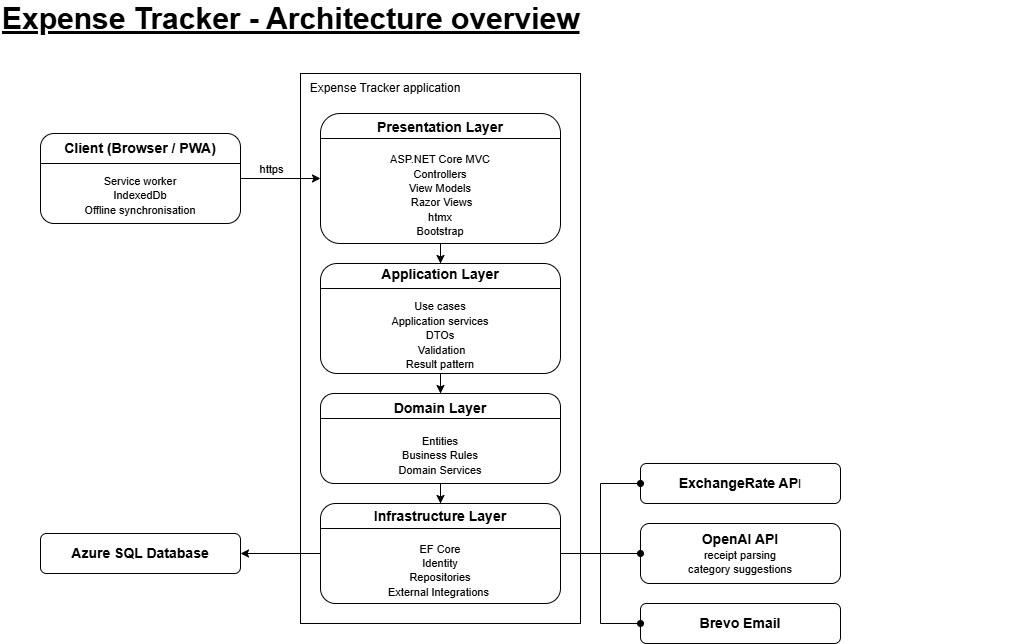

The diagram above was exported from draw.io. Its source (the exported page's mxGraphModel, read from the mxfile embedded in the PNG):
<mxGraphModel dx="1414" dy="757" grid="1" gridSize="10" guides="1" tooltips="1" connect="1" arrows="1" fold="1" page="1" pageScale="1" pageWidth="1169" pageHeight="827" background="#ffffff" math="0" shadow="0">
  <root>
    <mxCell id="0" />
    <mxCell id="1" parent="0" />
    <mxCell id="L614cPiIBolxnECqQ9cL-6" edge="1" parent="1" source="L614cPiIBolxnECqQ9cL-3" style="edgeStyle=orthogonalEdgeStyle;rounded=0;orthogonalLoop=1;jettySize=auto;html=1;" target="L614cPiIBolxnECqQ9cL-5" value="">
      <mxGeometry relative="1" as="geometry" />
    </mxCell>
    <mxCell id="L614cPiIBolxnECqQ9cL-8" connectable="0" parent="L614cPiIBolxnECqQ9cL-6" style="edgeLabel;html=1;align=center;verticalAlign=middle;resizable=0;points=[];" value="https" vertex="1">
      <mxGeometry relative="1" x="-0.197" as="geometry">
        <mxPoint x="-2" y="-10" as="offset" />
      </mxGeometry>
    </mxCell>
    <mxCell id="L614cPiIBolxnECqQ9cL-12" edge="1" parent="1" source="L614cPiIBolxnECqQ9cL-5" style="edgeStyle=orthogonalEdgeStyle;rounded=0;orthogonalLoop=1;jettySize=auto;html=1;" target="L614cPiIBolxnECqQ9cL-11" value="">
      <mxGeometry relative="1" as="geometry" />
    </mxCell>
    <mxCell id="L614cPiIBolxnECqQ9cL-14" edge="1" parent="1" source="L614cPiIBolxnECqQ9cL-11" style="edgeStyle=orthogonalEdgeStyle;rounded=0;orthogonalLoop=1;jettySize=auto;html=1;" target="L614cPiIBolxnECqQ9cL-13" value="">
      <mxGeometry relative="1" as="geometry" />
    </mxCell>
    <mxCell id="L614cPiIBolxnECqQ9cL-16" edge="1" parent="1" source="L614cPiIBolxnECqQ9cL-13" style="edgeStyle=orthogonalEdgeStyle;rounded=0;orthogonalLoop=1;jettySize=auto;html=1;" target="L614cPiIBolxnECqQ9cL-15" value="">
      <mxGeometry relative="1" as="geometry" />
    </mxCell>
    <mxCell id="L614cPiIBolxnECqQ9cL-18" edge="1" parent="1" source="L614cPiIBolxnECqQ9cL-15" style="edgeStyle=orthogonalEdgeStyle;rounded=0;orthogonalLoop=1;jettySize=auto;html=1;" target="L614cPiIBolxnECqQ9cL-17" value="">
      <mxGeometry relative="1" as="geometry" />
    </mxCell>
    <mxCell id="L614cPiIBolxnECqQ9cL-17" parent="1" style="whiteSpace=wrap;html=1;rounded=1;" value="&lt;b style=&quot;&quot;&gt;&lt;font style=&quot;font-size: 14px;&quot;&gt;Azure SQL Database&lt;/font&gt;&lt;/b&gt;" vertex="1">
      <mxGeometry height="40" width="200" x="40" y="570" as="geometry" />
    </mxCell>
    <mxCell id="El9pkNdNVfLeEPNRrQbu-2" connectable="0" parent="1" style="group" value="" vertex="1">
      <mxGeometry height="90" width="200" x="40" y="170" as="geometry" />
    </mxCell>
    <mxCell id="L614cPiIBolxnECqQ9cL-3" parent="El9pkNdNVfLeEPNRrQbu-2" style="whiteSpace=wrap;html=1;rounded=1;" value="&lt;font style=&quot;font-size: 14px;&quot;&gt;&lt;b style=&quot;&quot;&gt;Client (Browser / PWA)&lt;/b&gt;&lt;/font&gt;&lt;div&gt;&lt;span style=&quot;font-size: 14px;&quot;&gt;&lt;b&gt;&lt;br&gt;&lt;/b&gt;&lt;/span&gt;&lt;div&gt;&lt;span style=&quot;font-size: 11px;&quot;&gt;Service worker&lt;/span&gt;&lt;/div&gt;&lt;div&gt;&lt;span style=&quot;font-size: 11px;&quot;&gt;IndexedDb&lt;/span&gt;&lt;/div&gt;&lt;div&gt;&lt;span style=&quot;font-size: 11px;&quot;&gt;Offline synchronisation&lt;/span&gt;&lt;/div&gt;&lt;/div&gt;" vertex="1">
      <mxGeometry height="90" width="200" as="geometry" />
    </mxCell>
    <mxCell id="El9pkNdNVfLeEPNRrQbu-1" parent="El9pkNdNVfLeEPNRrQbu-2" style="line;strokeWidth=1;html=1;" value="" vertex="1">
      <mxGeometry height="10" width="200" y="25" as="geometry" />
    </mxCell>
    <mxCell id="El9pkNdNVfLeEPNRrQbu-4" connectable="0" parent="1" style="group" value="" vertex="1">
      <mxGeometry height="510" width="260" x="320" y="150" as="geometry" />
    </mxCell>
    <mxCell id="L614cPiIBolxnECqQ9cL-5" parent="El9pkNdNVfLeEPNRrQbu-4" style="whiteSpace=wrap;html=1;rounded=1;" value="&lt;font style=&quot;font-size: 14px;&quot;&gt;&lt;b style=&quot;&quot;&gt;Presentation Layer&lt;/b&gt;&lt;/font&gt;&lt;div&gt;&lt;span style=&quot;font-size: 14px;&quot;&gt;&lt;b&gt;&lt;br&gt;&lt;/b&gt;&lt;/span&gt;&lt;div&gt;&lt;font style=&quot;font-size: 11px;&quot;&gt;ASP.NET Core MVC&lt;/font&gt;&lt;/div&gt;&lt;div&gt;&lt;font style=&quot;font-size: 11px;&quot;&gt;Controllers&lt;/font&gt;&lt;/div&gt;&lt;div&gt;&lt;font style=&quot;font-size: 11px;&quot;&gt;View Models&lt;/font&gt;&lt;/div&gt;&lt;div&gt;&lt;font style=&quot;font-size: 11px;&quot;&gt;&amp;nbsp;Razor Views&lt;/font&gt;&lt;/div&gt;&lt;div&gt;&lt;font style=&quot;font-size: 11px;&quot;&gt;htmx&lt;/font&gt;&lt;/div&gt;&lt;div&gt;&lt;font style=&quot;font-size: 11px;&quot;&gt;Bootstrap&lt;/font&gt;&lt;/div&gt;&lt;/div&gt;" vertex="1">
      <mxGeometry height="130" width="240" as="geometry" />
    </mxCell>
    <mxCell id="El9pkNdNVfLeEPNRrQbu-3" parent="El9pkNdNVfLeEPNRrQbu-4" style="line;strokeWidth=1;html=1;" value="" vertex="1">
      <mxGeometry height="10" width="240" y="20" as="geometry" />
    </mxCell>
    <mxCell id="El9pkNdNVfLeEPNRrQbu-17" parent="El9pkNdNVfLeEPNRrQbu-4" style="rounded=0;whiteSpace=wrap;html=1;fillColor=none;" value="" vertex="1">
      <mxGeometry height="550" width="280" x="-20" y="-40" as="geometry" />
    </mxCell>
    <mxCell id="El9pkNdNVfLeEPNRrQbu-18" parent="El9pkNdNVfLeEPNRrQbu-4" style="text;html=1;whiteSpace=wrap;strokeColor=none;fillColor=none;align=center;verticalAlign=middle;rounded=0;" value="Expense Tracker application" vertex="1">
      <mxGeometry height="30" width="190" x="-30" y="-40" as="geometry" />
    </mxCell>
    <mxCell id="El9pkNdNVfLeEPNRrQbu-8" connectable="0" parent="1" style="group" value="" vertex="1">
      <mxGeometry height="110" width="240" x="320" y="300" as="geometry" />
    </mxCell>
    <mxCell id="L614cPiIBolxnECqQ9cL-11" parent="El9pkNdNVfLeEPNRrQbu-8" style="whiteSpace=wrap;html=1;rounded=1;" value="&lt;font style=&quot;font-size: 14px;&quot;&gt;&lt;b style=&quot;&quot;&gt;Application Layer&lt;/b&gt;&lt;/font&gt;&lt;div&gt;&lt;span style=&quot;font-size: 14px;&quot;&gt;&lt;b&gt;&lt;br&gt;&lt;/b&gt;&lt;/span&gt;&lt;div&gt;&lt;font style=&quot;font-size: 11px;&quot;&gt;Use cases&lt;/font&gt;&lt;/div&gt;&lt;div&gt;&lt;font style=&quot;font-size: 11px;&quot;&gt;Application services&lt;/font&gt;&lt;/div&gt;&lt;div&gt;&lt;font style=&quot;font-size: 11px;&quot;&gt;DTOs&lt;/font&gt;&lt;/div&gt;&lt;div&gt;&lt;font style=&quot;font-size: 11px;&quot;&gt;&amp;nbsp;Validation&lt;/font&gt;&lt;/div&gt;&lt;div&gt;&lt;font style=&quot;font-size: 11px;&quot;&gt;Result pattern&lt;/font&gt;&lt;/div&gt;&lt;/div&gt;" vertex="1">
      <mxGeometry height="110" width="240" as="geometry" />
    </mxCell>
    <mxCell id="El9pkNdNVfLeEPNRrQbu-5" parent="El9pkNdNVfLeEPNRrQbu-8" style="line;strokeWidth=1;html=1;" value="" vertex="1">
      <mxGeometry height="10" width="240" y="20" as="geometry" />
    </mxCell>
    <mxCell id="El9pkNdNVfLeEPNRrQbu-9" connectable="0" parent="1" style="group" value="" vertex="1">
      <mxGeometry height="90" width="240" x="320" y="430" as="geometry" />
    </mxCell>
    <mxCell id="L614cPiIBolxnECqQ9cL-13" parent="El9pkNdNVfLeEPNRrQbu-9" style="whiteSpace=wrap;html=1;rounded=1;" value="&lt;font style=&quot;font-size: 14px;&quot;&gt;&lt;b style=&quot;&quot;&gt;Domain Layer&lt;/b&gt;&lt;/font&gt;&lt;div&gt;&lt;span style=&quot;font-size: 14px;&quot;&gt;&lt;b&gt;&lt;br&gt;&lt;/b&gt;&lt;/span&gt;&lt;div&gt;&lt;span style=&quot;font-size: 11px; background-color: transparent; color: light-dark(rgb(0, 0, 0), rgb(255, 255, 255));&quot;&gt;Entities&lt;/span&gt;&lt;/div&gt;&lt;/div&gt;&lt;div&gt;&lt;span style=&quot;font-size: 11px; background-color: transparent; color: light-dark(rgb(0, 0, 0), rgb(255, 255, 255));&quot;&gt;Business Rules&lt;/span&gt;&lt;/div&gt;&lt;div&gt;&lt;span style=&quot;font-size: 11px; background-color: transparent; color: light-dark(rgb(0, 0, 0), rgb(255, 255, 255));&quot;&gt;Domain Services&lt;/span&gt;&lt;/div&gt;" vertex="1">
      <mxGeometry height="90" width="240" as="geometry" />
    </mxCell>
    <mxCell id="El9pkNdNVfLeEPNRrQbu-6" parent="El9pkNdNVfLeEPNRrQbu-9" style="line;strokeWidth=1;html=1;" value="" vertex="1">
      <mxGeometry height="10" width="240" y="20" as="geometry" />
    </mxCell>
    <mxCell id="El9pkNdNVfLeEPNRrQbu-10" connectable="0" parent="1" style="group" value="" vertex="1">
      <mxGeometry height="100" width="240" x="320" y="540" as="geometry" />
    </mxCell>
    <mxCell id="L614cPiIBolxnECqQ9cL-15" parent="El9pkNdNVfLeEPNRrQbu-10" style="whiteSpace=wrap;html=1;rounded=1;" value="&lt;font style=&quot;font-size: 14px;&quot;&gt;&lt;b style=&quot;&quot;&gt;Infrastructure Layer&lt;/b&gt;&lt;/font&gt;&lt;div&gt;&lt;span style=&quot;font-size: 14px;&quot;&gt;&lt;b&gt;&lt;br&gt;&lt;/b&gt;&lt;/span&gt;&lt;div&gt;&lt;div&gt;&lt;font style=&quot;font-size: 11px;&quot;&gt;EF Core&lt;/font&gt;&lt;/div&gt;&lt;div&gt;&lt;font style=&quot;font-size: 11px;&quot;&gt;Identity&lt;/font&gt;&lt;/div&gt;&lt;div&gt;&lt;font style=&quot;font-size: 11px;&quot;&gt;Repositories&lt;/font&gt;&lt;/div&gt;&lt;div&gt;&lt;font style=&quot;font-size: 11px;&quot;&gt;External Integrations&amp;nbsp;&lt;/font&gt;&lt;/div&gt;&lt;/div&gt;&lt;/div&gt;" vertex="1">
      <mxGeometry height="100" width="240" as="geometry" />
    </mxCell>
    <mxCell id="El9pkNdNVfLeEPNRrQbu-7" parent="El9pkNdNVfLeEPNRrQbu-10" style="line;strokeWidth=1;html=1;" value="" vertex="1">
      <mxGeometry height="10" width="240" y="20" as="geometry" />
    </mxCell>
    <mxCell id="El9pkNdNVfLeEPNRrQbu-11" parent="1" style="whiteSpace=wrap;html=1;rounded=1;" value="&lt;font style=&quot;font-size: 14px;&quot;&gt;&lt;b&gt;ExchangeRate AP&lt;/b&gt;&lt;/font&gt;I" vertex="1">
      <mxGeometry height="40" width="200" x="640" y="500" as="geometry" />
    </mxCell>
    <mxCell id="El9pkNdNVfLeEPNRrQbu-12" edge="1" parent="1" source="L614cPiIBolxnECqQ9cL-15" style="edgeStyle=orthogonalEdgeStyle;rounded=0;orthogonalLoop=1;jettySize=auto;html=1;endArrow=oval;endFill=1;" target="El9pkNdNVfLeEPNRrQbu-11" value="">
      <mxGeometry relative="1" as="geometry" />
    </mxCell>
    <mxCell id="El9pkNdNVfLeEPNRrQbu-13" parent="1" style="whiteSpace=wrap;html=1;rounded=1;" value="&lt;font style=&quot;font-size: 14px;&quot;&gt;&lt;b&gt;Brevo Email&lt;/b&gt;&lt;/font&gt;" vertex="1">
      <mxGeometry height="40" width="200" x="640" y="640" as="geometry" />
    </mxCell>
    <mxCell id="El9pkNdNVfLeEPNRrQbu-14" edge="1" parent="1" source="L614cPiIBolxnECqQ9cL-15" style="edgeStyle=orthogonalEdgeStyle;rounded=0;orthogonalLoop=1;jettySize=auto;html=1;endArrow=oval;endFill=1;" target="El9pkNdNVfLeEPNRrQbu-13" value="">
      <mxGeometry relative="1" as="geometry" />
    </mxCell>
    <mxCell id="El9pkNdNVfLeEPNRrQbu-15" parent="1" style="whiteSpace=wrap;html=1;rounded=1;" value="&lt;font style=&quot;font-size: 14px;&quot;&gt;&lt;b&gt;OpenAI API&lt;/b&gt;&lt;/font&gt;&lt;div&gt;&lt;font style=&quot;font-size: 11px;&quot;&gt;receipt parsing&lt;/font&gt;&lt;/div&gt;&lt;div&gt;&lt;font style=&quot;font-size: 11px;&quot;&gt;category suggestions&lt;/font&gt;&lt;/div&gt;" vertex="1">
      <mxGeometry height="60" width="200" x="640" y="560" as="geometry" />
    </mxCell>
    <mxCell id="El9pkNdNVfLeEPNRrQbu-16" edge="1" parent="1" source="L614cPiIBolxnECqQ9cL-15" style="edgeStyle=orthogonalEdgeStyle;rounded=0;orthogonalLoop=1;jettySize=auto;html=1;endArrow=oval;endFill=1;" target="El9pkNdNVfLeEPNRrQbu-15" value="">
      <mxGeometry relative="1" as="geometry" />
    </mxCell>
    <mxCell id="El9pkNdNVfLeEPNRrQbu-19" parent="1" style="text;html=1;whiteSpace=wrap;strokeColor=none;fillColor=none;align=left;verticalAlign=middle;rounded=0;" value="&lt;font style=&quot;font-size: 30px;&quot;&gt;&lt;b&gt;&lt;u&gt;Expense Tracker - Architecture overview&lt;/u&gt;&lt;/b&gt;&lt;/font&gt;" vertex="1">
      <mxGeometry height="30" width="1020" y="40" as="geometry" />
    </mxCell>
  </root>
</mxGraphModel>